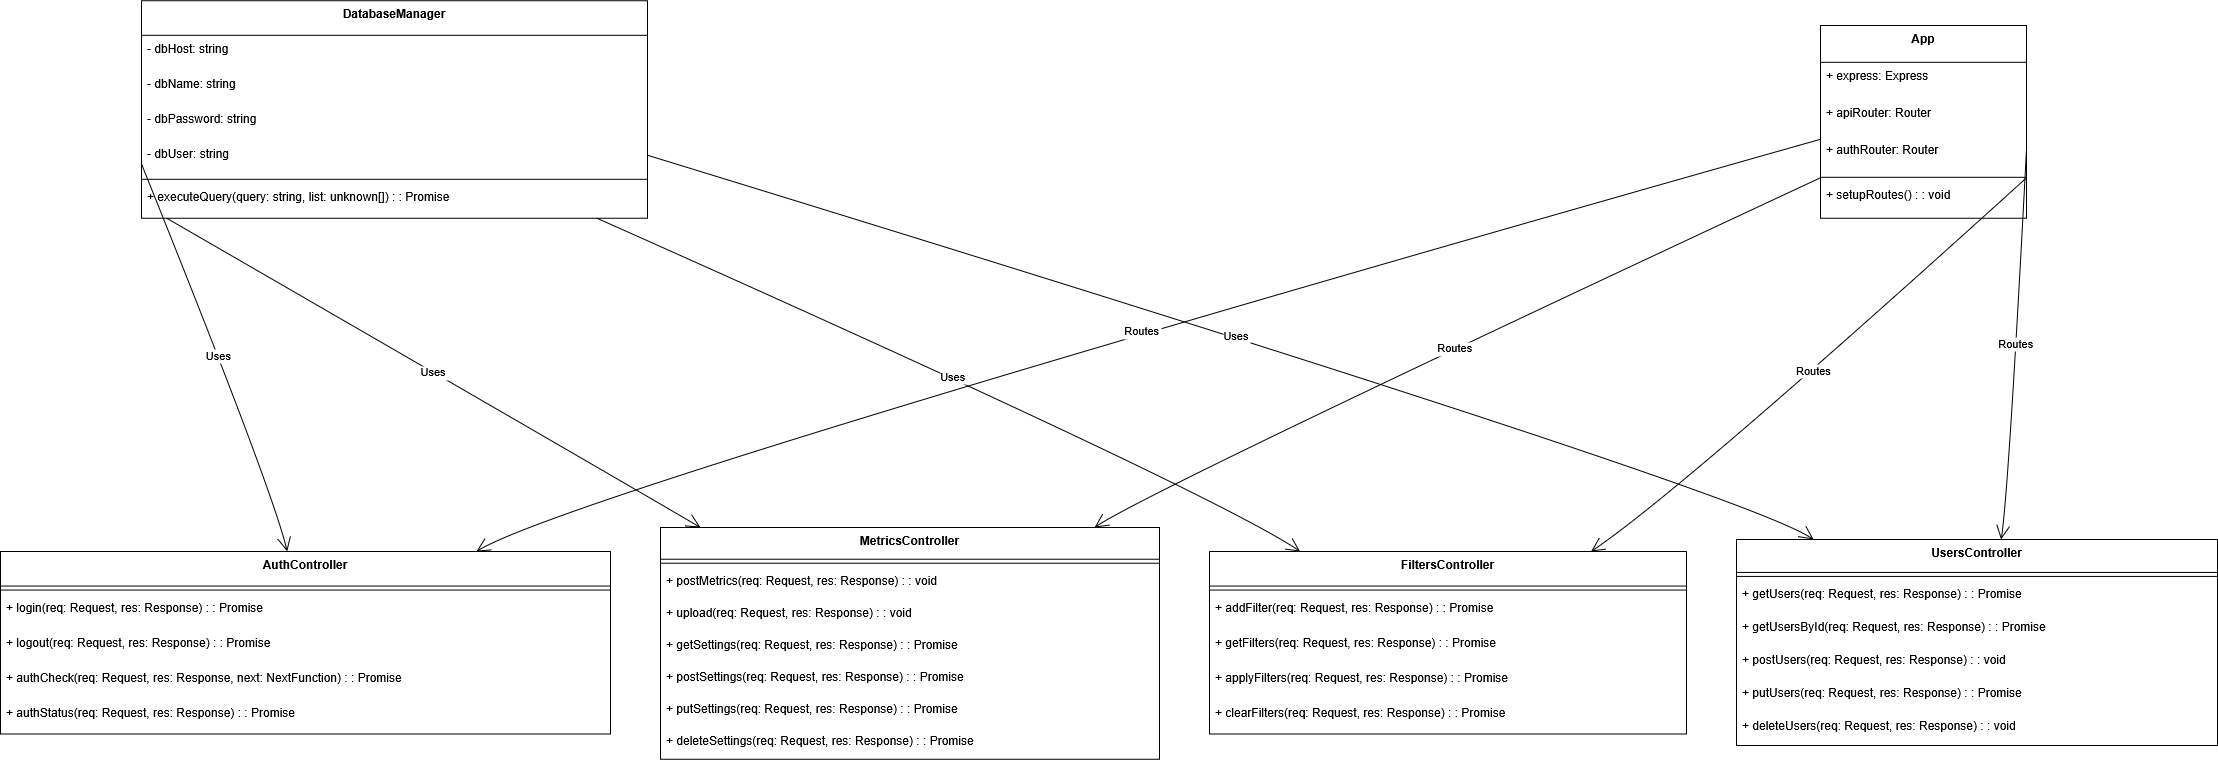

The diagram above was exported from draw.io. Its source (the exported page's mxGraphModel, read from the mxfile embedded in the PNG):
<mxGraphModel dx="2377" dy="2481" grid="1" gridSize="10" guides="1" tooltips="1" connect="1" arrows="1" fold="1" page="1" pageScale="1" pageWidth="827" pageHeight="1169" math="0" shadow="0">
  <root>
    <mxCell id="0" />
    <mxCell id="1" parent="0" />
    <mxCell id="myJiPACT6QHkFjWW1W4Y-1" value="DatabaseManager" style="swimlane;fontStyle=1;align=center;verticalAlign=top;childLayout=stackLayout;horizontal=1;startSize=34.666666666666664;horizontalStack=0;resizeParent=1;resizeParentMax=0;resizeLast=0;collapsible=0;marginBottom=0;" vertex="1" parent="1">
      <mxGeometry x="161" y="-217.87" width="506" height="217.66666666666666" as="geometry" />
    </mxCell>
    <mxCell id="myJiPACT6QHkFjWW1W4Y-2" value="- dbHost: string" style="text;strokeColor=none;fillColor=none;align=left;verticalAlign=top;spacingLeft=4;spacingRight=4;overflow=hidden;rotatable=0;points=[[0,0.5],[1,0.5]];portConstraint=eastwest;" vertex="1" parent="myJiPACT6QHkFjWW1W4Y-1">
      <mxGeometry y="34.666666666666664" width="506" height="35" as="geometry" />
    </mxCell>
    <mxCell id="myJiPACT6QHkFjWW1W4Y-3" value="- dbName: string" style="text;strokeColor=none;fillColor=none;align=left;verticalAlign=top;spacingLeft=4;spacingRight=4;overflow=hidden;rotatable=0;points=[[0,0.5],[1,0.5]];portConstraint=eastwest;" vertex="1" parent="myJiPACT6QHkFjWW1W4Y-1">
      <mxGeometry y="69.66666666666666" width="506" height="35" as="geometry" />
    </mxCell>
    <mxCell id="myJiPACT6QHkFjWW1W4Y-4" value="- dbPassword: string" style="text;strokeColor=none;fillColor=none;align=left;verticalAlign=top;spacingLeft=4;spacingRight=4;overflow=hidden;rotatable=0;points=[[0,0.5],[1,0.5]];portConstraint=eastwest;" vertex="1" parent="myJiPACT6QHkFjWW1W4Y-1">
      <mxGeometry y="104.66666666666666" width="506" height="35" as="geometry" />
    </mxCell>
    <mxCell id="myJiPACT6QHkFjWW1W4Y-5" value="- dbUser: string" style="text;strokeColor=none;fillColor=none;align=left;verticalAlign=top;spacingLeft=4;spacingRight=4;overflow=hidden;rotatable=0;points=[[0,0.5],[1,0.5]];portConstraint=eastwest;" vertex="1" parent="myJiPACT6QHkFjWW1W4Y-1">
      <mxGeometry y="139.66666666666666" width="506" height="35" as="geometry" />
    </mxCell>
    <mxCell id="myJiPACT6QHkFjWW1W4Y-6" style="line;strokeWidth=1;fillColor=none;align=left;verticalAlign=middle;spacingTop=-1;spacingLeft=3;spacingRight=3;rotatable=0;labelPosition=right;points=[];portConstraint=eastwest;strokeColor=inherit;" vertex="1" parent="myJiPACT6QHkFjWW1W4Y-1">
      <mxGeometry y="174.66666666666666" width="506" height="8" as="geometry" />
    </mxCell>
    <mxCell id="myJiPACT6QHkFjWW1W4Y-7" value="+ executeQuery(query: string, list: unknown[]) : : Promise" style="text;strokeColor=none;fillColor=none;align=left;verticalAlign=top;spacingLeft=4;spacingRight=4;overflow=hidden;rotatable=0;points=[[0,0.5],[1,0.5]];portConstraint=eastwest;" vertex="1" parent="myJiPACT6QHkFjWW1W4Y-1">
      <mxGeometry y="182.66666666666666" width="506" height="35" as="geometry" />
    </mxCell>
    <mxCell id="myJiPACT6QHkFjWW1W4Y-8" value="AuthController" style="swimlane;fontStyle=1;align=center;verticalAlign=top;childLayout=stackLayout;horizontal=1;startSize=34.54545454545455;horizontalStack=0;resizeParent=1;resizeParentMax=0;resizeLast=0;collapsible=0;marginBottom=0;" vertex="1" parent="1">
      <mxGeometry x="20" y="333" width="610" height="182.54545454545456" as="geometry" />
    </mxCell>
    <mxCell id="myJiPACT6QHkFjWW1W4Y-9" style="line;strokeWidth=1;fillColor=none;align=left;verticalAlign=middle;spacingTop=-1;spacingLeft=3;spacingRight=3;rotatable=0;labelPosition=right;points=[];portConstraint=eastwest;strokeColor=inherit;" vertex="1" parent="myJiPACT6QHkFjWW1W4Y-8">
      <mxGeometry y="34.54545454545455" width="610" height="8" as="geometry" />
    </mxCell>
    <mxCell id="myJiPACT6QHkFjWW1W4Y-10" value="+ login(req: Request, res: Response) : : Promise" style="text;strokeColor=none;fillColor=none;align=left;verticalAlign=top;spacingLeft=4;spacingRight=4;overflow=hidden;rotatable=0;points=[[0,0.5],[1,0.5]];portConstraint=eastwest;" vertex="1" parent="myJiPACT6QHkFjWW1W4Y-8">
      <mxGeometry y="42.54545454545455" width="610" height="35" as="geometry" />
    </mxCell>
    <mxCell id="myJiPACT6QHkFjWW1W4Y-11" value="+ logout(req: Request, res: Response) : : Promise" style="text;strokeColor=none;fillColor=none;align=left;verticalAlign=top;spacingLeft=4;spacingRight=4;overflow=hidden;rotatable=0;points=[[0,0.5],[1,0.5]];portConstraint=eastwest;" vertex="1" parent="myJiPACT6QHkFjWW1W4Y-8">
      <mxGeometry y="77.54545454545455" width="610" height="35" as="geometry" />
    </mxCell>
    <mxCell id="myJiPACT6QHkFjWW1W4Y-12" value="+ authCheck(req: Request, res: Response, next: NextFunction) : : Promise" style="text;strokeColor=none;fillColor=none;align=left;verticalAlign=top;spacingLeft=4;spacingRight=4;overflow=hidden;rotatable=0;points=[[0,0.5],[1,0.5]];portConstraint=eastwest;" vertex="1" parent="myJiPACT6QHkFjWW1W4Y-8">
      <mxGeometry y="112.54545454545455" width="610" height="35" as="geometry" />
    </mxCell>
    <mxCell id="myJiPACT6QHkFjWW1W4Y-13" value="+ authStatus(req: Request, res: Response) : : Promise" style="text;strokeColor=none;fillColor=none;align=left;verticalAlign=top;spacingLeft=4;spacingRight=4;overflow=hidden;rotatable=0;points=[[0,0.5],[1,0.5]];portConstraint=eastwest;" vertex="1" parent="myJiPACT6QHkFjWW1W4Y-8">
      <mxGeometry y="147.54545454545456" width="610" height="35" as="geometry" />
    </mxCell>
    <mxCell id="myJiPACT6QHkFjWW1W4Y-14" value="MetricsController" style="swimlane;fontStyle=1;align=center;verticalAlign=top;childLayout=stackLayout;horizontal=1;startSize=31.733333333333334;horizontalStack=0;resizeParent=1;resizeParentMax=0;resizeLast=0;collapsible=0;marginBottom=0;" vertex="1" parent="1">
      <mxGeometry x="680" y="309" width="499" height="231.73333333333335" as="geometry" />
    </mxCell>
    <mxCell id="myJiPACT6QHkFjWW1W4Y-15" style="line;strokeWidth=1;fillColor=none;align=left;verticalAlign=middle;spacingTop=-1;spacingLeft=3;spacingRight=3;rotatable=0;labelPosition=right;points=[];portConstraint=eastwest;strokeColor=inherit;" vertex="1" parent="myJiPACT6QHkFjWW1W4Y-14">
      <mxGeometry y="31.733333333333334" width="499" height="8" as="geometry" />
    </mxCell>
    <mxCell id="myJiPACT6QHkFjWW1W4Y-16" value="+ postMetrics(req: Request, res: Response) : : void" style="text;strokeColor=none;fillColor=none;align=left;verticalAlign=top;spacingLeft=4;spacingRight=4;overflow=hidden;rotatable=0;points=[[0,0.5],[1,0.5]];portConstraint=eastwest;" vertex="1" parent="myJiPACT6QHkFjWW1W4Y-14">
      <mxGeometry y="39.733333333333334" width="499" height="32" as="geometry" />
    </mxCell>
    <mxCell id="myJiPACT6QHkFjWW1W4Y-17" value="+ upload(req: Request, res: Response) : : void" style="text;strokeColor=none;fillColor=none;align=left;verticalAlign=top;spacingLeft=4;spacingRight=4;overflow=hidden;rotatable=0;points=[[0,0.5],[1,0.5]];portConstraint=eastwest;" vertex="1" parent="myJiPACT6QHkFjWW1W4Y-14">
      <mxGeometry y="71.73333333333333" width="499" height="32" as="geometry" />
    </mxCell>
    <mxCell id="myJiPACT6QHkFjWW1W4Y-18" value="+ getSettings(req: Request, res: Response) : : Promise" style="text;strokeColor=none;fillColor=none;align=left;verticalAlign=top;spacingLeft=4;spacingRight=4;overflow=hidden;rotatable=0;points=[[0,0.5],[1,0.5]];portConstraint=eastwest;" vertex="1" parent="myJiPACT6QHkFjWW1W4Y-14">
      <mxGeometry y="103.73333333333333" width="499" height="32" as="geometry" />
    </mxCell>
    <mxCell id="myJiPACT6QHkFjWW1W4Y-19" value="+ postSettings(req: Request, res: Response) : : Promise" style="text;strokeColor=none;fillColor=none;align=left;verticalAlign=top;spacingLeft=4;spacingRight=4;overflow=hidden;rotatable=0;points=[[0,0.5],[1,0.5]];portConstraint=eastwest;" vertex="1" parent="myJiPACT6QHkFjWW1W4Y-14">
      <mxGeometry y="135.73333333333335" width="499" height="32" as="geometry" />
    </mxCell>
    <mxCell id="myJiPACT6QHkFjWW1W4Y-20" value="+ putSettings(req: Request, res: Response) : : Promise" style="text;strokeColor=none;fillColor=none;align=left;verticalAlign=top;spacingLeft=4;spacingRight=4;overflow=hidden;rotatable=0;points=[[0,0.5],[1,0.5]];portConstraint=eastwest;" vertex="1" parent="myJiPACT6QHkFjWW1W4Y-14">
      <mxGeometry y="167.73333333333335" width="499" height="32" as="geometry" />
    </mxCell>
    <mxCell id="myJiPACT6QHkFjWW1W4Y-21" value="+ deleteSettings(req: Request, res: Response) : : Promise" style="text;strokeColor=none;fillColor=none;align=left;verticalAlign=top;spacingLeft=4;spacingRight=4;overflow=hidden;rotatable=0;points=[[0,0.5],[1,0.5]];portConstraint=eastwest;" vertex="1" parent="myJiPACT6QHkFjWW1W4Y-14">
      <mxGeometry y="199.73333333333335" width="499" height="32" as="geometry" />
    </mxCell>
    <mxCell id="myJiPACT6QHkFjWW1W4Y-22" value="FiltersController" style="swimlane;fontStyle=1;align=center;verticalAlign=top;childLayout=stackLayout;horizontal=1;startSize=34.54545454545455;horizontalStack=0;resizeParent=1;resizeParentMax=0;resizeLast=0;collapsible=0;marginBottom=0;" vertex="1" parent="1">
      <mxGeometry x="1229" y="333" width="477" height="182.54545454545456" as="geometry" />
    </mxCell>
    <mxCell id="myJiPACT6QHkFjWW1W4Y-23" style="line;strokeWidth=1;fillColor=none;align=left;verticalAlign=middle;spacingTop=-1;spacingLeft=3;spacingRight=3;rotatable=0;labelPosition=right;points=[];portConstraint=eastwest;strokeColor=inherit;" vertex="1" parent="myJiPACT6QHkFjWW1W4Y-22">
      <mxGeometry y="34.54545454545455" width="477" height="8" as="geometry" />
    </mxCell>
    <mxCell id="myJiPACT6QHkFjWW1W4Y-24" value="+ addFilter(req: Request, res: Response) : : Promise" style="text;strokeColor=none;fillColor=none;align=left;verticalAlign=top;spacingLeft=4;spacingRight=4;overflow=hidden;rotatable=0;points=[[0,0.5],[1,0.5]];portConstraint=eastwest;" vertex="1" parent="myJiPACT6QHkFjWW1W4Y-22">
      <mxGeometry y="42.54545454545455" width="477" height="35" as="geometry" />
    </mxCell>
    <mxCell id="myJiPACT6QHkFjWW1W4Y-25" value="+ getFilters(req: Request, res: Response) : : Promise" style="text;strokeColor=none;fillColor=none;align=left;verticalAlign=top;spacingLeft=4;spacingRight=4;overflow=hidden;rotatable=0;points=[[0,0.5],[1,0.5]];portConstraint=eastwest;" vertex="1" parent="myJiPACT6QHkFjWW1W4Y-22">
      <mxGeometry y="77.54545454545455" width="477" height="35" as="geometry" />
    </mxCell>
    <mxCell id="myJiPACT6QHkFjWW1W4Y-26" value="+ applyFilters(req: Request, res: Response) : : Promise" style="text;strokeColor=none;fillColor=none;align=left;verticalAlign=top;spacingLeft=4;spacingRight=4;overflow=hidden;rotatable=0;points=[[0,0.5],[1,0.5]];portConstraint=eastwest;" vertex="1" parent="myJiPACT6QHkFjWW1W4Y-22">
      <mxGeometry y="112.54545454545455" width="477" height="35" as="geometry" />
    </mxCell>
    <mxCell id="myJiPACT6QHkFjWW1W4Y-27" value="+ clearFilters(req: Request, res: Response) : : Promise" style="text;strokeColor=none;fillColor=none;align=left;verticalAlign=top;spacingLeft=4;spacingRight=4;overflow=hidden;rotatable=0;points=[[0,0.5],[1,0.5]];portConstraint=eastwest;" vertex="1" parent="myJiPACT6QHkFjWW1W4Y-22">
      <mxGeometry y="147.54545454545456" width="477" height="35" as="geometry" />
    </mxCell>
    <mxCell id="myJiPACT6QHkFjWW1W4Y-28" value="UsersController" style="swimlane;fontStyle=1;align=center;verticalAlign=top;childLayout=stackLayout;horizontal=1;startSize=32.92307692307692;horizontalStack=0;resizeParent=1;resizeParentMax=0;resizeLast=0;collapsible=0;marginBottom=0;" vertex="1" parent="1">
      <mxGeometry x="1756" y="321" width="481" height="205.9230769230769" as="geometry" />
    </mxCell>
    <mxCell id="myJiPACT6QHkFjWW1W4Y-29" style="line;strokeWidth=1;fillColor=none;align=left;verticalAlign=middle;spacingTop=-1;spacingLeft=3;spacingRight=3;rotatable=0;labelPosition=right;points=[];portConstraint=eastwest;strokeColor=inherit;" vertex="1" parent="myJiPACT6QHkFjWW1W4Y-28">
      <mxGeometry y="32.92307692307692" width="481" height="8" as="geometry" />
    </mxCell>
    <mxCell id="myJiPACT6QHkFjWW1W4Y-30" value="+ getUsers(req: Request, res: Response) : : Promise" style="text;strokeColor=none;fillColor=none;align=left;verticalAlign=top;spacingLeft=4;spacingRight=4;overflow=hidden;rotatable=0;points=[[0,0.5],[1,0.5]];portConstraint=eastwest;" vertex="1" parent="myJiPACT6QHkFjWW1W4Y-28">
      <mxGeometry y="40.92307692307692" width="481" height="33" as="geometry" />
    </mxCell>
    <mxCell id="myJiPACT6QHkFjWW1W4Y-31" value="+ getUsersById(req: Request, res: Response) : : Promise" style="text;strokeColor=none;fillColor=none;align=left;verticalAlign=top;spacingLeft=4;spacingRight=4;overflow=hidden;rotatable=0;points=[[0,0.5],[1,0.5]];portConstraint=eastwest;" vertex="1" parent="myJiPACT6QHkFjWW1W4Y-28">
      <mxGeometry y="73.92307692307692" width="481" height="33" as="geometry" />
    </mxCell>
    <mxCell id="myJiPACT6QHkFjWW1W4Y-32" value="+ postUsers(req: Request, res: Response) : : void" style="text;strokeColor=none;fillColor=none;align=left;verticalAlign=top;spacingLeft=4;spacingRight=4;overflow=hidden;rotatable=0;points=[[0,0.5],[1,0.5]];portConstraint=eastwest;" vertex="1" parent="myJiPACT6QHkFjWW1W4Y-28">
      <mxGeometry y="106.92307692307692" width="481" height="33" as="geometry" />
    </mxCell>
    <mxCell id="myJiPACT6QHkFjWW1W4Y-33" value="+ putUsers(req: Request, res: Response) : : Promise" style="text;strokeColor=none;fillColor=none;align=left;verticalAlign=top;spacingLeft=4;spacingRight=4;overflow=hidden;rotatable=0;points=[[0,0.5],[1,0.5]];portConstraint=eastwest;" vertex="1" parent="myJiPACT6QHkFjWW1W4Y-28">
      <mxGeometry y="139.9230769230769" width="481" height="33" as="geometry" />
    </mxCell>
    <mxCell id="myJiPACT6QHkFjWW1W4Y-34" value="+ deleteUsers(req: Request, res: Response) : : void" style="text;strokeColor=none;fillColor=none;align=left;verticalAlign=top;spacingLeft=4;spacingRight=4;overflow=hidden;rotatable=0;points=[[0,0.5],[1,0.5]];portConstraint=eastwest;" vertex="1" parent="myJiPACT6QHkFjWW1W4Y-28">
      <mxGeometry y="172.9230769230769" width="481" height="33" as="geometry" />
    </mxCell>
    <mxCell id="myJiPACT6QHkFjWW1W4Y-35" value="App" style="swimlane;fontStyle=1;align=center;verticalAlign=top;childLayout=stackLayout;horizontal=1;startSize=36.8;horizontalStack=0;resizeParent=1;resizeParentMax=0;resizeLast=0;collapsible=0;marginBottom=0;" vertex="1" parent="1">
      <mxGeometry x="1840" y="-193" width="206" height="192.8" as="geometry" />
    </mxCell>
    <mxCell id="myJiPACT6QHkFjWW1W4Y-36" value="+ express: Express" style="text;strokeColor=none;fillColor=none;align=left;verticalAlign=top;spacingLeft=4;spacingRight=4;overflow=hidden;rotatable=0;points=[[0,0.5],[1,0.5]];portConstraint=eastwest;" vertex="1" parent="myJiPACT6QHkFjWW1W4Y-35">
      <mxGeometry y="36.8" width="206" height="37" as="geometry" />
    </mxCell>
    <mxCell id="myJiPACT6QHkFjWW1W4Y-37" value="+ apiRouter: Router" style="text;strokeColor=none;fillColor=none;align=left;verticalAlign=top;spacingLeft=4;spacingRight=4;overflow=hidden;rotatable=0;points=[[0,0.5],[1,0.5]];portConstraint=eastwest;" vertex="1" parent="myJiPACT6QHkFjWW1W4Y-35">
      <mxGeometry y="73.8" width="206" height="37" as="geometry" />
    </mxCell>
    <mxCell id="myJiPACT6QHkFjWW1W4Y-38" value="+ authRouter: Router" style="text;strokeColor=none;fillColor=none;align=left;verticalAlign=top;spacingLeft=4;spacingRight=4;overflow=hidden;rotatable=0;points=[[0,0.5],[1,0.5]];portConstraint=eastwest;" vertex="1" parent="myJiPACT6QHkFjWW1W4Y-35">
      <mxGeometry y="110.8" width="206" height="37" as="geometry" />
    </mxCell>
    <mxCell id="myJiPACT6QHkFjWW1W4Y-39" style="line;strokeWidth=1;fillColor=none;align=left;verticalAlign=middle;spacingTop=-1;spacingLeft=3;spacingRight=3;rotatable=0;labelPosition=right;points=[];portConstraint=eastwest;strokeColor=inherit;" vertex="1" parent="myJiPACT6QHkFjWW1W4Y-35">
      <mxGeometry y="147.8" width="206" height="8" as="geometry" />
    </mxCell>
    <mxCell id="myJiPACT6QHkFjWW1W4Y-40" value="+ setupRoutes() : : void" style="text;strokeColor=none;fillColor=none;align=left;verticalAlign=top;spacingLeft=4;spacingRight=4;overflow=hidden;rotatable=0;points=[[0,0.5],[1,0.5]];portConstraint=eastwest;" vertex="1" parent="myJiPACT6QHkFjWW1W4Y-35">
      <mxGeometry y="155.8" width="206" height="37" as="geometry" />
    </mxCell>
    <mxCell id="myJiPACT6QHkFjWW1W4Y-41" value="Uses" style="curved=1;startArrow=none;endArrow=open;endSize=12;exitX=0;exitY=0.75;entryX=0.47;entryY=0;rounded=0;" edge="1" parent="1" source="myJiPACT6QHkFjWW1W4Y-1" target="myJiPACT6QHkFjWW1W4Y-8">
      <mxGeometry relative="1" as="geometry">
        <Array as="points">
          <mxPoint x="293" y="273" />
        </Array>
      </mxGeometry>
    </mxCell>
    <mxCell id="myJiPACT6QHkFjWW1W4Y-42" value="Uses" style="curved=1;startArrow=none;endArrow=open;endSize=12;exitX=0.05;exitY=1;entryX=0.08;entryY=0;rounded=0;" edge="1" parent="1" source="myJiPACT6QHkFjWW1W4Y-1" target="myJiPACT6QHkFjWW1W4Y-14">
      <mxGeometry relative="1" as="geometry">
        <Array as="points">
          <mxPoint x="659" y="273" />
        </Array>
      </mxGeometry>
    </mxCell>
    <mxCell id="myJiPACT6QHkFjWW1W4Y-43" value="Uses" style="curved=1;startArrow=none;endArrow=open;endSize=12;exitX=0.9;exitY=1;entryX=0.19;entryY=0;rounded=0;" edge="1" parent="1" source="myJiPACT6QHkFjWW1W4Y-1" target="myJiPACT6QHkFjWW1W4Y-22">
      <mxGeometry relative="1" as="geometry">
        <Array as="points">
          <mxPoint x="1230" y="273" />
        </Array>
      </mxGeometry>
    </mxCell>
    <mxCell id="myJiPACT6QHkFjWW1W4Y-44" value="Uses" style="curved=1;startArrow=none;endArrow=open;endSize=12;exitX=1;exitY=0.71;entryX=0.16;entryY=0;rounded=0;" edge="1" parent="1" source="myJiPACT6QHkFjWW1W4Y-1" target="myJiPACT6QHkFjWW1W4Y-28">
      <mxGeometry relative="1" as="geometry">
        <Array as="points">
          <mxPoint x="1764" y="273" />
        </Array>
      </mxGeometry>
    </mxCell>
    <mxCell id="myJiPACT6QHkFjWW1W4Y-45" value="Routes" style="curved=1;startArrow=none;endArrow=open;endSize=12;exitX=0;exitY=0.59;entryX=0.78;entryY=0;rounded=0;" edge="1" parent="1" source="myJiPACT6QHkFjWW1W4Y-35" target="myJiPACT6QHkFjWW1W4Y-8">
      <mxGeometry relative="1" as="geometry">
        <Array as="points">
          <mxPoint x="595" y="273" />
        </Array>
      </mxGeometry>
    </mxCell>
    <mxCell id="myJiPACT6QHkFjWW1W4Y-46" value="Routes" style="curved=1;startArrow=none;endArrow=open;endSize=12;exitX=0;exitY=0.79;entryX=0.87;entryY=0;rounded=0;" edge="1" parent="1" source="myJiPACT6QHkFjWW1W4Y-35" target="myJiPACT6QHkFjWW1W4Y-14">
      <mxGeometry relative="1" as="geometry">
        <Array as="points">
          <mxPoint x="1167" y="273" />
        </Array>
      </mxGeometry>
    </mxCell>
    <mxCell id="myJiPACT6QHkFjWW1W4Y-47" value="Routes" style="curved=1;startArrow=none;endArrow=open;endSize=12;exitX=1;exitY=0.79;entryX=0.8;entryY=0;rounded=0;" edge="1" parent="1" source="myJiPACT6QHkFjWW1W4Y-35" target="myJiPACT6QHkFjWW1W4Y-22">
      <mxGeometry relative="1" as="geometry">
        <Array as="points">
          <mxPoint x="1700" y="273" />
        </Array>
      </mxGeometry>
    </mxCell>
    <mxCell id="myJiPACT6QHkFjWW1W4Y-48" value="Routes" style="curved=1;startArrow=none;endArrow=open;endSize=12;exitX=1;exitY=0.63;entryX=0.55;entryY=0;rounded=0;" edge="1" parent="1" source="myJiPACT6QHkFjWW1W4Y-35" target="myJiPACT6QHkFjWW1W4Y-28">
      <mxGeometry relative="1" as="geometry">
        <Array as="points">
          <mxPoint x="2028" y="273" />
        </Array>
      </mxGeometry>
    </mxCell>
  </root>
</mxGraphModel>